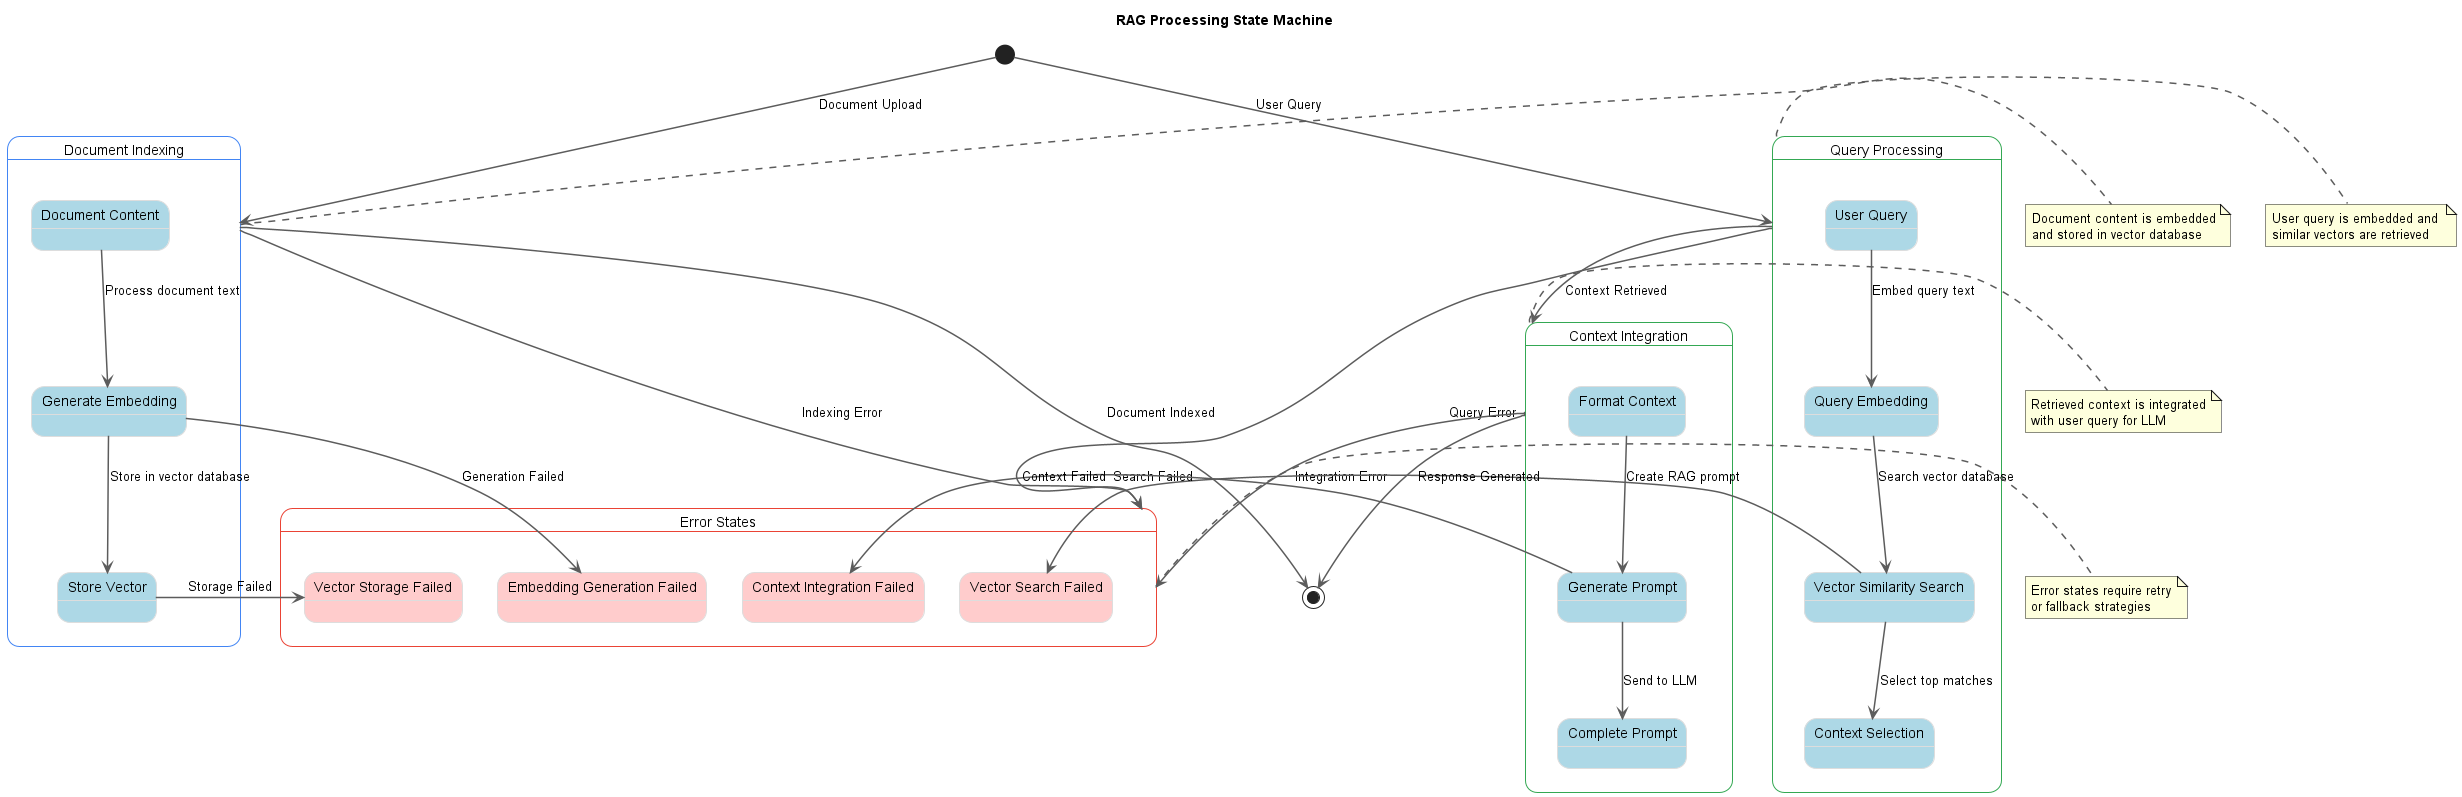

The diagram above was rendered by PlantUML. Its source (embedded in the PNG):
@startuml RAG Processing State Machine

!define ACCENT_COLOR #4285F4
!define SECONDARY_COLOR #34A853
!define WARNING_COLOR #FBBC05
!define ERROR_COLOR #EA4335
!define GRAY #9E9E9E

!define ARROW_COLOR #5C5C5C
!define BORDER_COLOR #DDDDDD
!define BACKGROUND_COLOR #FFFFFF

skinparam state {
    BackgroundColor BACKGROUND_COLOR
    BorderColor BORDER_COLOR
    ArrowColor ARROW_COLOR
    StartColor ACCENT_COLOR
    EndColor ERROR_COLOR
    AttributeFontColor black
    AttributeFontSize 12
    FontSize 14
}

skinparam StateBorderThickness 1
skinparam ArrowThickness 1.5

title RAG Processing State Machine

state "Document Indexing" as Indexing #ACCENT_COLOR {
    state "Document Content" as Content #ADD8E6
    state "Generate Embedding" as Embedding #ADD8E6
    state "Store Vector" as Storage #ADD8E6
    
    Content -down-> Embedding : Process document text
    Embedding -down-> Storage : Store in vector database
}

state "Query Processing" as Query #SECONDARY_COLOR {
    state "User Query" as UserQuery #ADD8E6
    state "Query Embedding" as QueryEmbedding #ADD8E6
    state "Vector Similarity Search" as VectorSearch #ADD8E6
    state "Context Selection" as ContextSelection #ADD8E6
    
    UserQuery -down-> QueryEmbedding : Embed query text
    QueryEmbedding -down-> VectorSearch : Search vector database
    VectorSearch -down-> ContextSelection : Select top matches
}

state "Context Integration" as Integration #SECONDARY_COLOR {
    state "Format Context" as FormatContext #ADD8E6
    state "Generate Prompt" as GeneratePrompt #ADD8E6
    state "Complete Prompt" as CompletePrompt #ADD8E6
    
    FormatContext -down-> GeneratePrompt : Create RAG prompt
    GeneratePrompt -down-> CompletePrompt : Send to LLM
}

state "Error States" as Errors #ERROR_COLOR {
    state "Embedding Generation Failed" as EmbeddingError #FFCCCC
    state "Vector Storage Failed" as StorageError #FFCCCC  
    state "Vector Search Failed" as SearchError #FFCCCC
    state "Context Integration Failed" as IntegrationError #FFCCCC
}

[*] -right-> Indexing : Document Upload
[*] -down-> Query : User Query

Indexing -right-> Errors : Indexing Error
Query -right-> Errors : Query Error
Integration -right-> Errors : Integration Error

Embedding -right-> EmbeddingError : Generation Failed
Storage -right-> StorageError : Storage Failed
VectorSearch -right-> SearchError : Search Failed
GeneratePrompt -right-> IntegrationError : Context Failed

Indexing --> [*] : Document Indexed
Query -down-> Integration : Context Retrieved
Integration --> [*] : Response Generated

note right of Indexing
  Document content is embedded
  and stored in vector database
end note

note right of Query
  User query is embedded and 
  similar vectors are retrieved
end note

note right of Integration
  Retrieved context is integrated
  with user query for LLM
end note

note right of Errors
  Error states require retry
  or fallback strategies
end note

@enduml